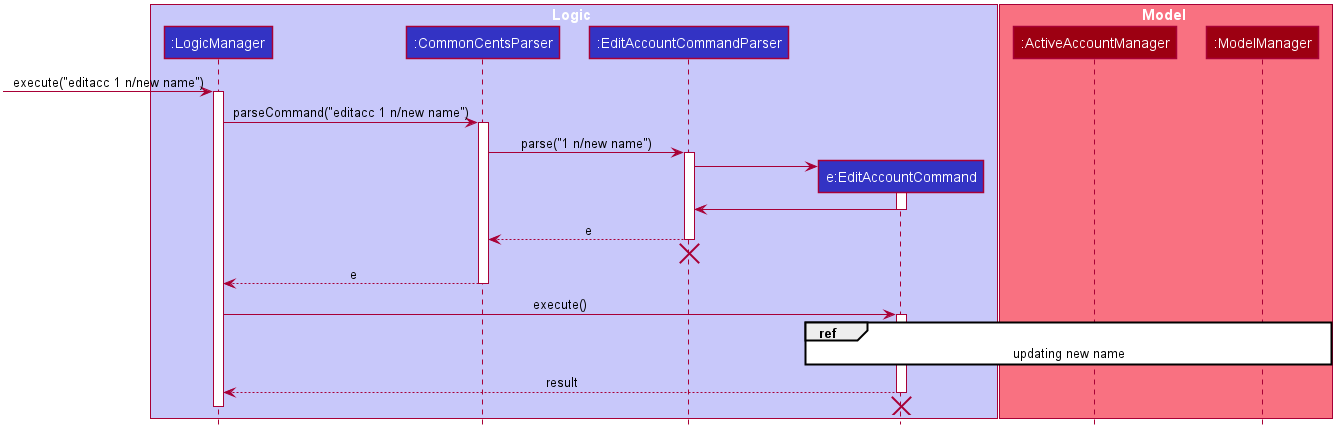

The diagram above was rendered by PlantUML. Its source (embedded in the PNG):
@startuml









skinparam BackgroundColor #FFFFFFF

skinparam Shadowing false

skinparam Class {
    FontColor #FFFFFF
    BorderThickness 1
    BorderColor #FFFFFF
    StereotypeFontColor #FFFFFF
    FontName Arial
}

skinparam Actor {
    BorderColor #000000
    Color #000000
    FontName Arial
}

skinparam Sequence {
    MessageAlign center
    BoxFontSize 15
    BoxPadding 0
    BoxFontColor #FFFFFF
    FontName Arial
}

skinparam Participant {
    FontColor #FFFFFFF
    Padding 20
}

skinparam MinClassWidth 50
skinparam ParticipantPadding 10
skinparam Shadowing false
skinparam DefaultTextAlignment center
skinparam packageStyle Rectangle

hide footbox
hide members
hide circle

box Logic #C8C8FA
participant ":LogicManager" as LogicManager #3333C4
participant ":CommonCentsParser" as CommonCentsParser #3333C4
participant ":EditAccountCommandParser" as EditAccountCommandParser #3333C4
participant "e:EditAccountCommand" as EditAccountCommand #3333C4
end box

box Model #F97181
participant ":ActiveAccountManager" as ActiveAccount #9D0012
participant ":ModelManager" as Model #9D0012
end box

[-> LogicManager : execute("editacc 1 n/new name")
activate LogicManager

LogicManager -> CommonCentsParser: parseCommand("editacc 1 n/new name")
activate CommonCentsParser

CommonCentsParser -> EditAccountCommandParser: parse("1 n/new name")
activate EditAccountCommandParser

create EditAccountCommand
EditAccountCommandParser -> EditAccountCommand
activate EditAccountCommand

EditAccountCommand -> EditAccountCommandParser
deactivate EditAccountCommand

EditAccountCommandParser --> CommonCentsParser : e
deactivate EditAccountCommandParser
EditAccountCommandParser -[hidden]-> CommonCentsParser
destroy EditAccountCommandParser

CommonCentsParser --> LogicManager : e
deactivate CommonCentsParser

LogicManager -> EditAccountCommand: execute()
activate EditAccountCommand

ref over EditAccountCommand, ActiveAccount, Model: updating new name



EditAccountCommand --> LogicManager : result
deactivate EditAccountCommand
EditAccountCommand -[hidden]-> LogicManager
destroy EditAccountCommand

deactivate LogicManager
@enduml